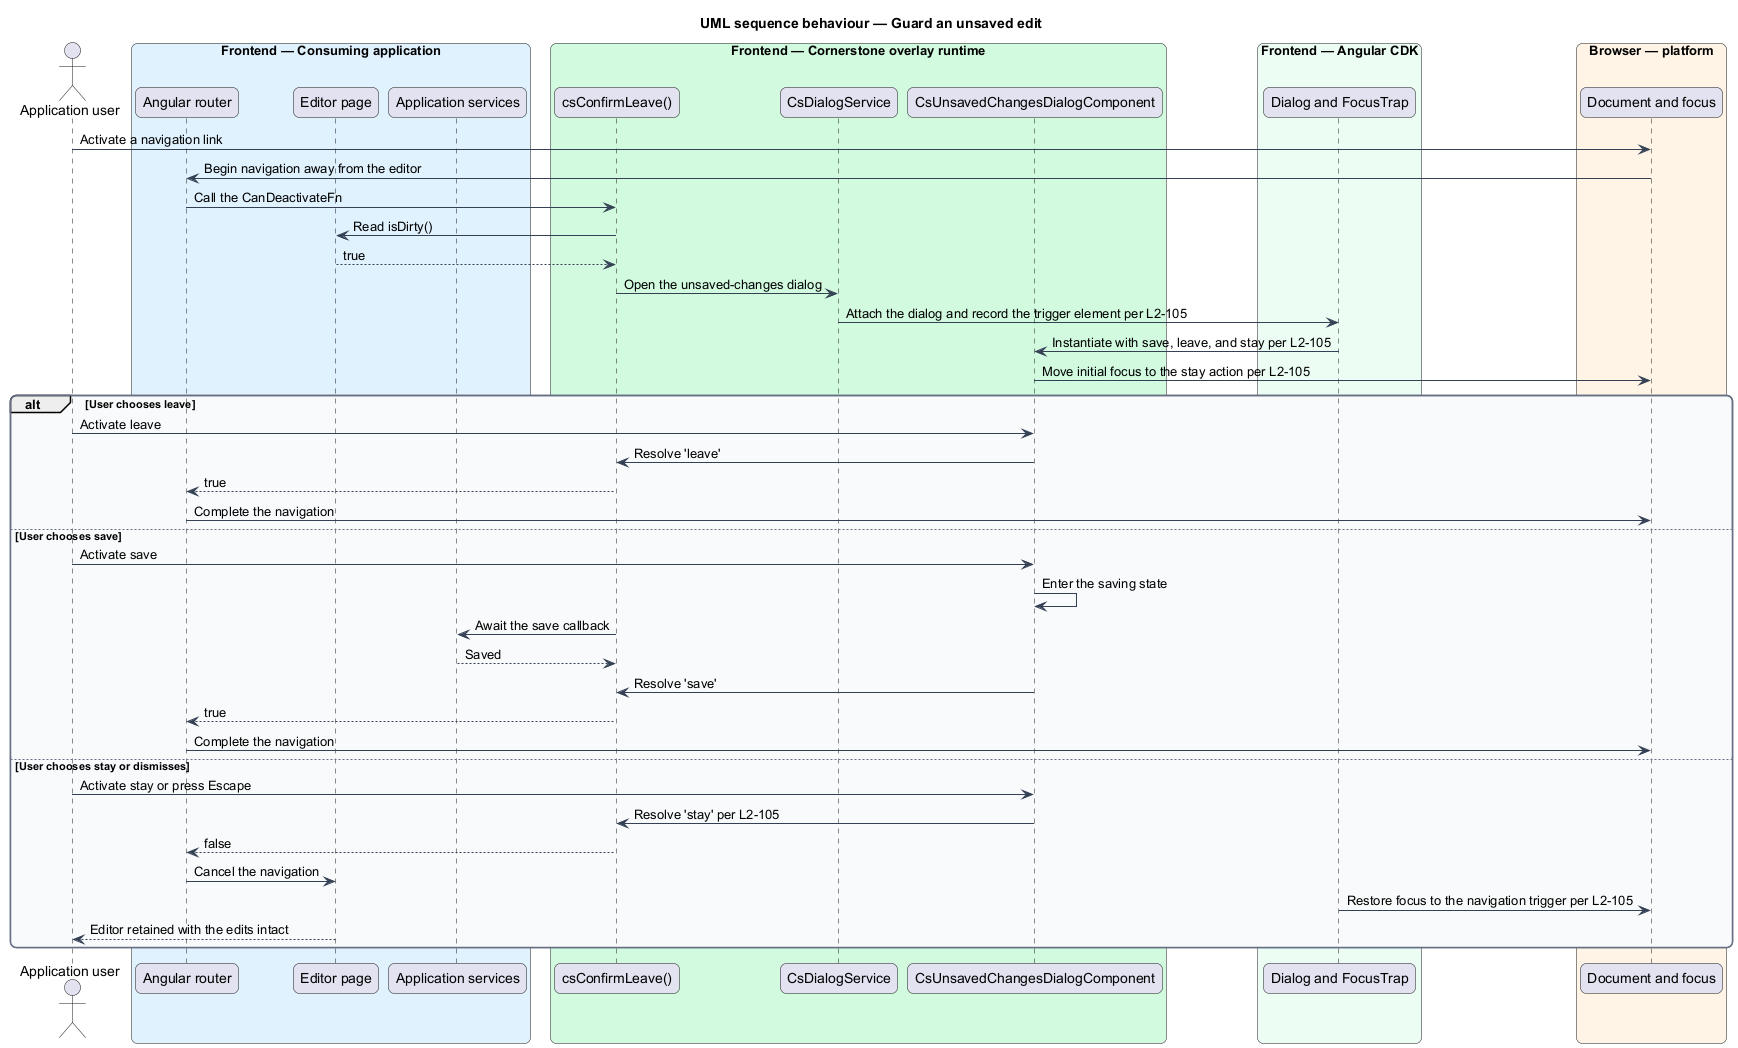

The diagram above was rendered by PlantUML. Its source (embedded in the PNG):
@startuml
title UML sequence behaviour — Guard an unsaved edit
skinparam backgroundColor #FFFFFF
skinparam shadowing false
skinparam roundcorner 12
skinparam defaultFontName Arial
skinparam ArrowColor #344054
skinparam rectangle {
  BorderColor #344054
  FontColor #101828
}
skinparam package {
  BorderColor #667085
  FontColor #101828
  BackgroundColor #F9FAFB
}
actor "Application user" as user
box "Frontend — Consuming application" #E0F2FE
  participant "Angular router" as router
  participant "Editor page" as editor
  participant "Application services" as appsvc
end box
box "Frontend — Cornerstone overlay runtime" #D1FADF
  participant "csConfirmLeave()" as guard
  participant "CsDialogService" as service
  participant "CsUnsavedChangesDialogComponent" as unsaved
end box
box "Frontend — Angular CDK" #ECFDF3
  participant "Dialog and FocusTrap" as cdk
end box
box "Browser — platform" #FFF4E5
  participant "Document and focus" as browser
end box

user -> browser : Activate a navigation link
browser -> router : Begin navigation away from the editor
router -> guard : Call the CanDeactivateFn
guard -> editor : Read isDirty()
editor --> guard : true

guard -> service : Open the unsaved-changes dialog
service -> cdk : Attach the dialog and record the trigger element per L2-105
cdk -> unsaved : Instantiate with save, leave, and stay per L2-105
unsaved -> browser : Move initial focus to the stay action per L2-105

alt User chooses leave
  user -> unsaved : Activate leave
  unsaved -> guard : Resolve 'leave'
  guard --> router : true
  router -> browser : Complete the navigation
else User chooses save
  user -> unsaved : Activate save
  unsaved -> unsaved : Enter the saving state
  guard -> appsvc : Await the save callback
  appsvc --> guard : Saved
  unsaved -> guard : Resolve 'save'
  guard --> router : true
  router -> browser : Complete the navigation
else User chooses stay or dismisses
  user -> unsaved : Activate stay or press Escape
  unsaved -> guard : Resolve 'stay' per L2-105
  guard --> router : false
  router -> editor : Cancel the navigation
  cdk -> browser : Restore focus to the navigation trigger per L2-105
  editor --> user : Editor retained with the edits intact
end
@enduml